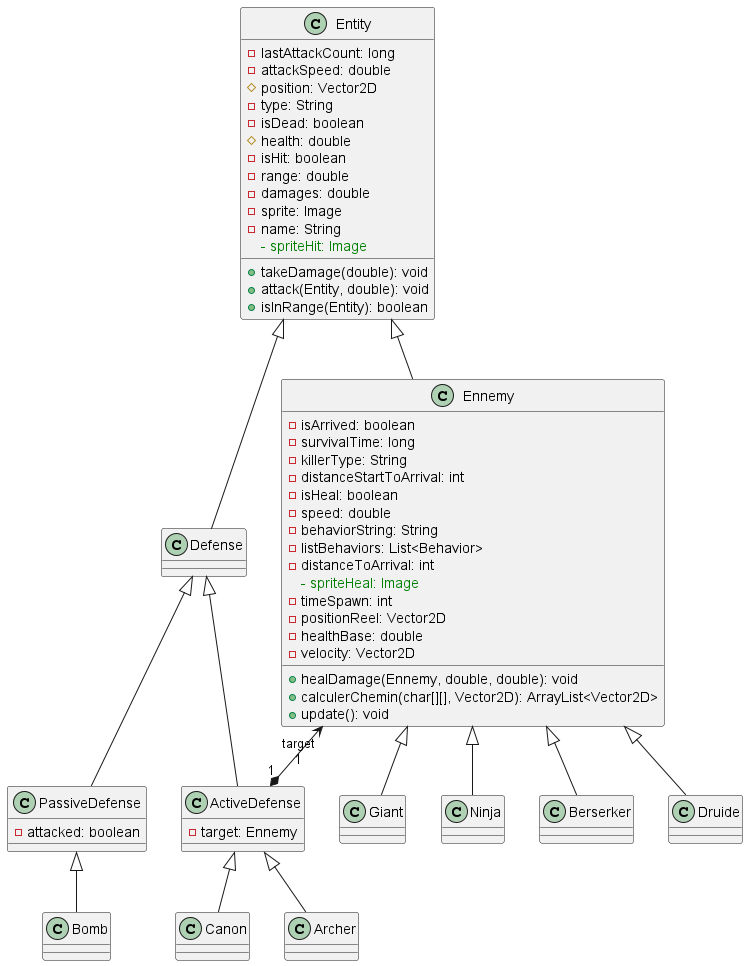

The diagram above was rendered by PlantUML. Its source (embedded in the PNG):
@startuml

class ActiveDefense {
  - target: Ennemy
}

class Archer
class Berserker
class Bomb
class Canon
class Defense
class Druide

class Ennemy {
  - isArrived: boolean
  - survivalTime: long
  - killerType: String
  - distanceStartToArrival: int
  - isHeal: boolean
  - speed: double
  - behaviorString: String
  - listBehaviors: List<Behavior>
  - distanceToArrival: int
  <color:green>- spriteHeal: Image</color>
  - timeSpawn: int 
  - positionReel: Vector2D
  - healthBase: double
  - velocity: Vector2D
  + healDamage(Ennemy, double, double): void
  + calculerChemin(char[][], Vector2D): ArrayList<Vector2D>
  + update(): void

}
class Entity {
  - lastAttackCount: long
  - attackSpeed: double
  # position: Vector2D
  - type: String
  - isDead: boolean
  # health: double
  - isHit: boolean
  - range: double
  - damages: double
  - sprite: Image
  - name: String
  <color:green>- spriteHit: Image</color>
  + takeDamage(double): void
  + attack(Entity, double): void
  + isInRange(Entity): boolean
}
class Giant
class Ninja
class PassiveDefense {
  - attacked: boolean
}


Entity ^--  Ennemy
Entity ^--  Defense
Defense ^--  ActiveDefense
Ennemy "target\n1" <--* "1" ActiveDefense
ActiveDefense ^-- Archer
Ennemy ^--  Berserker
PassiveDefense ^-- Bomb
ActiveDefense ^-- Canon
Ennemy ^-- Druide
Ennemy ^-- Giant
Ennemy ^-- Ninja
Defense ^--  PassiveDefense
@enduml